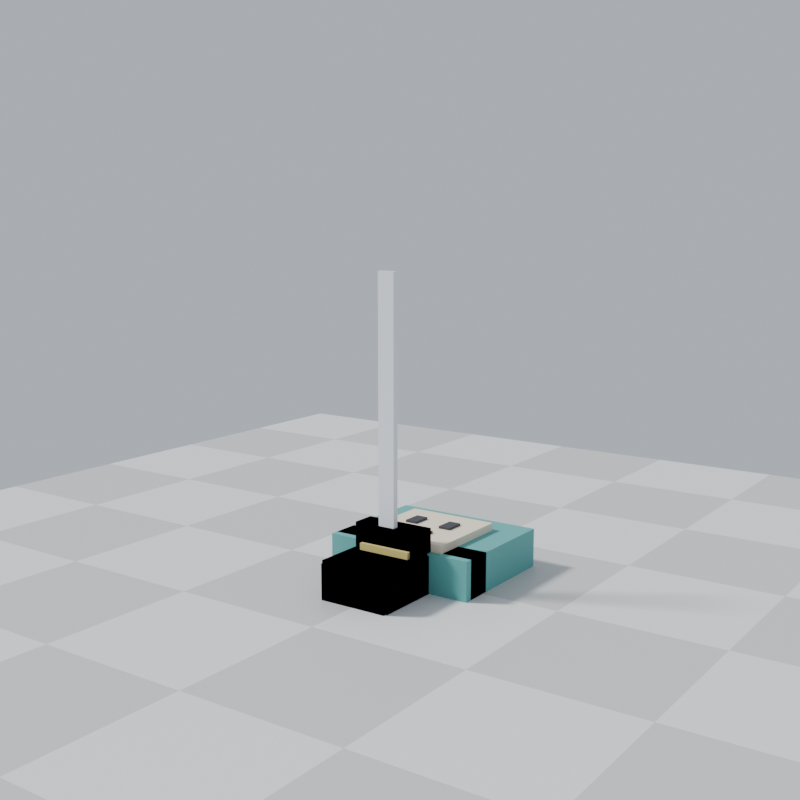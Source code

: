 # Source: sword_slash.blend  (saved by Blender 5.3.31; exported with 4.5.12 LTS)
import bpy
from mathutils import Matrix  # noqa: F401  (used for matrix-valued properties, if any)

bpy.ops.wm.read_factory_settings(use_empty=True)
scene = bpy.context.scene
scene.name = 'Scene'

# ---- materials (node trees are filled in below, after node groups)
mat_m_0_12_0_42_0_40 = bpy.data.materials.new('M_0.12_0.42_0.40')
mat_m_0_12_0_42_0_40.diffuse_color = (0.12, 0.42, 0.4, 1.0)
mat_m_0_93_0_80_0_62 = bpy.data.materials.new('M_0.93_0.80_0.62')
mat_m_0_93_0_80_0_62.diffuse_color = (0.93, 0.8, 0.62, 1.0)
mat_m_0_95_0_52_0_18 = bpy.data.materials.new('M_0.95_0.52_0.18')
mat_m_0_95_0_52_0_18.diffuse_color = (0.95, 0.52, 0.18, 1.0)
mat_m_0_25_0_48_0_92 = bpy.data.materials.new('M_0.25_0.48_0.92')
mat_m_0_25_0_48_0_92.diffuse_color = (0.25, 0.48, 0.92, 1.0)
mat_m_0_70_0_36_0_12 = bpy.data.materials.new('M_0.70_0.36_0.12')
mat_m_0_70_0_36_0_12.diffuse_color = (0.7, 0.36, 0.12, 1.0)
mat_m_0_16_0_30_0_66 = bpy.data.materials.new('M_0.16_0.30_0.66')
mat_m_0_16_0_30_0_66.diffuse_color = (0.16, 0.3, 0.66, 1.0)
mat_m_0_05_0_05_0_06 = bpy.data.materials.new('M_0.05_0.05_0.06')
mat_m_0_05_0_05_0_06.diffuse_color = (0.05, 0.05, 0.06, 1.0)
mat_m_0_75_0_62_0_20 = bpy.data.materials.new('M_0.75_0.62_0.20')
mat_m_0_75_0_62_0_20.diffuse_color = (0.75, 0.62, 0.2, 1.0)
mat_m_0_85_0_87_0_90 = bpy.data.materials.new('M_0.85_0.87_0.90')
mat_m_0_85_0_87_0_90.diffuse_color = (0.85, 0.87, 0.9, 1.0)
mat_floorchecker = bpy.data.materials.new('FloorChecker')
mat_flooredge = bpy.data.materials.new('FloorEdge')

# ---- material node trees
mat_m_0_12_0_42_0_40.use_nodes = True; mat_m_0_12_0_42_0_40.node_tree.nodes.clear()
_N = mat_m_0_12_0_42_0_40.node_tree.nodes; _L = mat_m_0_12_0_42_0_40.node_tree.links
n0 = _N.new('ShaderNodeBsdfPrincipled'); n0.name = 'Principled BSDF'; n0.location = (-200, 100)
n0.inputs[0].default_value = (0.12, 0.42, 0.4, 1.0)
n0.inputs[2].default_value = 0.65
n0.inputs[10].default_value = 0.005
n1 = _N.new('ShaderNodeOutputMaterial'); n1.name = 'Material Output'; n1.location = (200, 100)
_L.new(n0.outputs[0], n1.inputs[0])
n1.is_active_output = True
mat_m_0_93_0_80_0_62.use_nodes = True; mat_m_0_93_0_80_0_62.node_tree.nodes.clear()
_N = mat_m_0_93_0_80_0_62.node_tree.nodes; _L = mat_m_0_93_0_80_0_62.node_tree.links
n0 = _N.new('ShaderNodeBsdfPrincipled'); n0.name = 'Principled BSDF'; n0.location = (-200, 100)
n0.inputs[0].default_value = (0.93, 0.8, 0.62, 1.0)
n0.inputs[2].default_value = 0.65
n0.inputs[10].default_value = 0.005
n1 = _N.new('ShaderNodeOutputMaterial'); n1.name = 'Material Output'; n1.location = (200, 100)
_L.new(n0.outputs[0], n1.inputs[0])
n1.is_active_output = True
mat_m_0_95_0_52_0_18.use_nodes = True; mat_m_0_95_0_52_0_18.node_tree.nodes.clear()
_N = mat_m_0_95_0_52_0_18.node_tree.nodes; _L = mat_m_0_95_0_52_0_18.node_tree.links
n0 = _N.new('ShaderNodeBsdfPrincipled'); n0.name = 'Principled BSDF'; n0.location = (-200, 100)
n0.inputs[0].default_value = (0.95, 0.52, 0.18, 1.0)
n0.inputs[2].default_value = 0.65
n0.inputs[10].default_value = 0.005
n1 = _N.new('ShaderNodeOutputMaterial'); n1.name = 'Material Output'; n1.location = (200, 100)
_L.new(n0.outputs[0], n1.inputs[0])
n1.is_active_output = True
mat_m_0_25_0_48_0_92.use_nodes = True; mat_m_0_25_0_48_0_92.node_tree.nodes.clear()
_N = mat_m_0_25_0_48_0_92.node_tree.nodes; _L = mat_m_0_25_0_48_0_92.node_tree.links
n0 = _N.new('ShaderNodeBsdfPrincipled'); n0.name = 'Principled BSDF'; n0.location = (-200, 100)
n0.inputs[0].default_value = (0.25, 0.48, 0.92, 1.0)
n0.inputs[2].default_value = 0.65
n0.inputs[10].default_value = 0.005
n1 = _N.new('ShaderNodeOutputMaterial'); n1.name = 'Material Output'; n1.location = (200, 100)
_L.new(n0.outputs[0], n1.inputs[0])
n1.is_active_output = True
mat_m_0_70_0_36_0_12.use_nodes = True; mat_m_0_70_0_36_0_12.node_tree.nodes.clear()
_N = mat_m_0_70_0_36_0_12.node_tree.nodes; _L = mat_m_0_70_0_36_0_12.node_tree.links
n0 = _N.new('ShaderNodeBsdfPrincipled'); n0.name = 'Principled BSDF'; n0.location = (-200, 100)
n0.inputs[0].default_value = (0.7, 0.36, 0.12, 1.0)
n0.inputs[2].default_value = 0.65
n0.inputs[10].default_value = 0.005
n1 = _N.new('ShaderNodeOutputMaterial'); n1.name = 'Material Output'; n1.location = (200, 100)
_L.new(n0.outputs[0], n1.inputs[0])
n1.is_active_output = True
mat_m_0_16_0_30_0_66.use_nodes = True; mat_m_0_16_0_30_0_66.node_tree.nodes.clear()
_N = mat_m_0_16_0_30_0_66.node_tree.nodes; _L = mat_m_0_16_0_30_0_66.node_tree.links
n0 = _N.new('ShaderNodeBsdfPrincipled'); n0.name = 'Principled BSDF'; n0.location = (-200, 100)
n0.inputs[0].default_value = (0.16, 0.3, 0.66, 1.0)
n0.inputs[2].default_value = 0.65
n0.inputs[10].default_value = 0.005
n1 = _N.new('ShaderNodeOutputMaterial'); n1.name = 'Material Output'; n1.location = (200, 100)
_L.new(n0.outputs[0], n1.inputs[0])
n1.is_active_output = True
mat_m_0_05_0_05_0_06.use_nodes = True; mat_m_0_05_0_05_0_06.node_tree.nodes.clear()
_N = mat_m_0_05_0_05_0_06.node_tree.nodes; _L = mat_m_0_05_0_05_0_06.node_tree.links
n0 = _N.new('ShaderNodeBsdfPrincipled'); n0.name = 'Principled BSDF'; n0.location = (-200, 100)
n0.inputs[0].default_value = (0.05, 0.05, 0.06, 1.0)
n0.inputs[2].default_value = 0.65
n0.inputs[10].default_value = 0.005
n1 = _N.new('ShaderNodeOutputMaterial'); n1.name = 'Material Output'; n1.location = (200, 100)
_L.new(n0.outputs[0], n1.inputs[0])
n1.is_active_output = True
mat_m_0_75_0_62_0_20.use_nodes = True; mat_m_0_75_0_62_0_20.node_tree.nodes.clear()
_N = mat_m_0_75_0_62_0_20.node_tree.nodes; _L = mat_m_0_75_0_62_0_20.node_tree.links
n0 = _N.new('ShaderNodeBsdfPrincipled'); n0.name = 'Principled BSDF'; n0.location = (-200, 100)
n0.inputs[0].default_value = (0.75, 0.62, 0.2, 1.0)
n0.inputs[2].default_value = 0.65
n0.inputs[10].default_value = 0.005
n1 = _N.new('ShaderNodeOutputMaterial'); n1.name = 'Material Output'; n1.location = (200, 100)
_L.new(n0.outputs[0], n1.inputs[0])
n1.is_active_output = True
mat_m_0_85_0_87_0_90.use_nodes = True; mat_m_0_85_0_87_0_90.node_tree.nodes.clear()
_N = mat_m_0_85_0_87_0_90.node_tree.nodes; _L = mat_m_0_85_0_87_0_90.node_tree.links
n0 = _N.new('ShaderNodeBsdfPrincipled'); n0.name = 'Principled BSDF'; n0.location = (-200, 100)
n0.inputs[0].default_value = (0.85, 0.87, 0.9, 1.0)
n0.inputs[2].default_value = 0.65
n0.inputs[10].default_value = 0.005
n1 = _N.new('ShaderNodeOutputMaterial'); n1.name = 'Material Output'; n1.location = (200, 100)
_L.new(n0.outputs[0], n1.inputs[0])
n1.is_active_output = True
mat_floorchecker.use_nodes = True; mat_floorchecker.node_tree.nodes.clear()
_N = mat_floorchecker.node_tree.nodes; _L = mat_floorchecker.node_tree.links
n0 = _N.new('ShaderNodeBsdfPrincipled'); n0.name = 'Principled BSDF'; n0.location = (-200, 100)
n0.inputs[10].default_value = 0.005
n1 = _N.new('ShaderNodeOutputMaterial'); n1.name = 'Material Output'; n1.location = (200, 100)
n2 = _N.new('ShaderNodeTexChecker'); n2.name = 'Checker Texture'; n2.location = (0, 0)
n2.inputs[1].default_value = (0.82, 0.82, 0.8, 1.0)
n2.inputs[2].default_value = (0.62, 0.62, 0.6, 1.0)
n2.inputs[3].default_value = 8.0
n3 = _N.new('ShaderNodeTexCoord'); n3.name = 'Texture Coordinate'; n3.location = (0, 0)
_L.new(n0.outputs[0], n1.inputs[0])
_L.new(n3.outputs[2], n2.inputs[0])
_L.new(n2.outputs[0], n0.inputs[0])
n1.is_active_output = True
mat_flooredge.use_nodes = True; mat_flooredge.node_tree.nodes.clear()
_N = mat_flooredge.node_tree.nodes; _L = mat_flooredge.node_tree.links
n0 = _N.new('ShaderNodeBsdfPrincipled'); n0.name = 'Principled BSDF'; n0.location = (-200, 100)
n0.inputs[0].default_value = (0.18, 0.18, 0.2, 1.0)
n0.inputs[10].default_value = 0.005
n1 = _N.new('ShaderNodeOutputMaterial'); n1.name = 'Material Output'; n1.location = (200, 100)
_L.new(n0.outputs[0], n1.inputs[0])
n1.is_active_output = True

# ---- world
world_world = bpy.data.worlds.new('World'); scene.world = world_world
world_world.use_nodes = True; world_world.node_tree.nodes.clear()
_N = world_world.node_tree.nodes; _L = world_world.node_tree.links
n0 = _N.new('ShaderNodeBackground'); n0.name = 'Background'; n0.location = (-200, 100)
n0.inputs[0].default_value = (0.55, 0.6, 0.68, 1.0)
n0.inputs[1].default_value = 0.9
n1 = _N.new('ShaderNodeOutputWorld'); n1.name = 'World Output'; n1.location = (200, 100)
_L.new(n0.outputs[0], n1.inputs[0])
n1.is_active_output = True

# ---- cameras
cam_cam34 = bpy.data.cameras.new('Cam34')
cam_camside = bpy.data.cameras.new('CamSide')
cam_camside.type = 'ORTHO'
cam_camside.ortho_scale = 8.5

# ---- lights
light_sun = bpy.data.lights.new('Sun', 'SUN')
light_sun.angle = 0.1396
light_sun.energy = 3.2

# ---- meshes
me_lowertorso = bpy.data.meshes.new('LowerTorso')
me_lowertorso.from_pydata([(-1.0, -0.5, -0.225), (-1.0, -0.5, 0.225), (-1.0, 0.5, -0.225), (-1.0, 0.5, 0.225), (1.0, -0.5, -0.225), (1.0, -0.5, 0.225), (1.0, 0.5, -0.225), (1.0, 0.5, 0.225)], [], [(0, 1, 3, 2), (4, 6, 7, 5), (0, 4, 5, 1), (2, 3, 7, 6), (0, 2, 6, 4), (1, 5, 7, 3)])
me_lowertorso.materials.append(mat_m_0_12_0_42_0_40)
me_lowertorso.update()
me_uppertorso = bpy.data.meshes.new('UpperTorso')
me_uppertorso.from_pydata([(-1.0, -0.5, -0.775), (-1.0, -0.5, 0.775), (-1.0, 0.5, -0.775), (-1.0, 0.5, 0.775), (1.0, -0.5, -0.775), (1.0, -0.5, 0.775), (1.0, 0.5, -0.775), (1.0, 0.5, 0.775)], [], [(0, 1, 3, 2), (4, 6, 7, 5), (0, 4, 5, 1), (2, 3, 7, 6), (0, 2, 6, 4), (1, 5, 7, 3)])
me_uppertorso.materials.append(mat_m_0_12_0_42_0_40)
me_uppertorso.update()
me_head = bpy.data.meshes.new('Head')
me_head.from_pydata([(-0.6, -0.6, -0.6), (-0.6, -0.6, 0.6), (-0.6, 0.6, -0.6), (-0.6, 0.6, 0.6), (0.6, -0.6, -0.6), (0.6, -0.6, 0.6), (0.6, 0.6, -0.6), (0.6, 0.6, 0.6)], [], [(0, 1, 3, 2), (4, 6, 7, 5), (0, 4, 5, 1), (2, 3, 7, 6), (0, 2, 6, 4), (1, 5, 7, 3)])
me_head.materials.append(mat_m_0_93_0_80_0_62)
me_head.update()
me_leftupperarm = bpy.data.meshes.new('LeftUpperArm')
me_leftupperarm.from_pydata([(-0.45, -0.45, -0.575), (-0.45, -0.45, 0.575), (-0.45, 0.45, -0.575), (-0.45, 0.45, 0.575), (0.45, -0.45, -0.575), (0.45, -0.45, 0.575), (0.45, 0.45, -0.575), (0.45, 0.45, 0.575)], [], [(0, 1, 3, 2), (4, 6, 7, 5), (0, 4, 5, 1), (2, 3, 7, 6), (0, 2, 6, 4), (1, 5, 7, 3)])
me_leftupperarm.materials.append(mat_m_0_95_0_52_0_18)
me_leftupperarm.update()
me_leftlowerarm = bpy.data.meshes.new('LeftLowerArm')
me_leftlowerarm.from_pydata([(-0.425, -0.425, -0.5), (-0.425, -0.425, 0.5), (-0.425, 0.425, -0.5), (-0.425, 0.425, 0.5), (0.425, -0.425, -0.5), (0.425, -0.425, 0.5), (0.425, 0.425, -0.5), (0.425, 0.425, 0.5)], [], [(0, 1, 3, 2), (4, 6, 7, 5), (0, 4, 5, 1), (2, 3, 7, 6), (0, 2, 6, 4), (1, 5, 7, 3)])
me_leftlowerarm.materials.append(mat_m_0_95_0_52_0_18)
me_leftlowerarm.update()
me_lefthand = bpy.data.meshes.new('LeftHand')
me_lefthand.from_pydata([(-0.4, -0.4, -0.2), (-0.4, -0.4, 0.2), (-0.4, 0.4, -0.2), (-0.4, 0.4, 0.2), (0.4, -0.4, -0.2), (0.4, -0.4, 0.2), (0.4, 0.4, -0.2), (0.4, 0.4, 0.2)], [], [(0, 1, 3, 2), (4, 6, 7, 5), (0, 4, 5, 1), (2, 3, 7, 6), (0, 2, 6, 4), (1, 5, 7, 3)])
me_lefthand.materials.append(mat_m_0_95_0_52_0_18)
me_lefthand.update()
me_rightupperarm = bpy.data.meshes.new('RightUpperArm')
me_rightupperarm.from_pydata([(-0.45, -0.45, -0.575), (-0.45, -0.45, 0.575), (-0.45, 0.45, -0.575), (-0.45, 0.45, 0.575), (0.45, -0.45, -0.575), (0.45, -0.45, 0.575), (0.45, 0.45, -0.575), (0.45, 0.45, 0.575)], [], [(0, 1, 3, 2), (4, 6, 7, 5), (0, 4, 5, 1), (2, 3, 7, 6), (0, 2, 6, 4), (1, 5, 7, 3)])
me_rightupperarm.materials.append(mat_m_0_25_0_48_0_92)
me_rightupperarm.update()
me_rightlowerarm = bpy.data.meshes.new('RightLowerArm')
me_rightlowerarm.from_pydata([(-0.425, -0.425, -0.5), (-0.425, -0.425, 0.5), (-0.425, 0.425, -0.5), (-0.425, 0.425, 0.5), (0.425, -0.425, -0.5), (0.425, -0.425, 0.5), (0.425, 0.425, -0.5), (0.425, 0.425, 0.5)], [], [(0, 1, 3, 2), (4, 6, 7, 5), (0, 4, 5, 1), (2, 3, 7, 6), (0, 2, 6, 4), (1, 5, 7, 3)])
me_rightlowerarm.materials.append(mat_m_0_25_0_48_0_92)
me_rightlowerarm.update()
me_righthand = bpy.data.meshes.new('RightHand')
me_righthand.from_pydata([(-0.4, -0.4, -0.2), (-0.4, -0.4, 0.2), (-0.4, 0.4, -0.2), (-0.4, 0.4, 0.2), (0.4, -0.4, -0.2), (0.4, -0.4, 0.2), (0.4, 0.4, -0.2), (0.4, 0.4, 0.2)], [], [(0, 1, 3, 2), (4, 6, 7, 5), (0, 4, 5, 1), (2, 3, 7, 6), (0, 2, 6, 4), (1, 5, 7, 3)])
me_righthand.materials.append(mat_m_0_25_0_48_0_92)
me_righthand.update()
me_leftupperleg = bpy.data.meshes.new('LeftUpperLeg')
me_leftupperleg.from_pydata([(-0.475, -0.475, -0.475), (-0.475, -0.475, 0.475), (-0.475, 0.475, -0.475), (-0.475, 0.475, 0.475), (0.475, -0.475, -0.475), (0.475, -0.475, 0.475), (0.475, 0.475, -0.475), (0.475, 0.475, 0.475)], [], [(0, 1, 3, 2), (4, 6, 7, 5), (0, 4, 5, 1), (2, 3, 7, 6), (0, 2, 6, 4), (1, 5, 7, 3)])
me_leftupperleg.materials.append(mat_m_0_70_0_36_0_12)
me_leftupperleg.update()
me_leftlowerleg = bpy.data.meshes.new('LeftLowerLeg')
me_leftlowerleg.from_pydata([(-0.45, -0.45, -0.4), (-0.45, -0.45, 0.4), (-0.45, 0.45, -0.4), (-0.45, 0.45, 0.4), (0.45, -0.45, -0.4), (0.45, -0.45, 0.4), (0.45, 0.45, -0.4), (0.45, 0.45, 0.4)], [], [(0, 1, 3, 2), (4, 6, 7, 5), (0, 4, 5, 1), (2, 3, 7, 6), (0, 2, 6, 4), (1, 5, 7, 3)])
me_leftlowerleg.materials.append(mat_m_0_70_0_36_0_12)
me_leftlowerleg.update()
me_leftfoot = bpy.data.meshes.new('LeftFoot')
me_leftfoot.from_pydata([(-0.45, -0.65, -0.15), (-0.45, -0.65, 0.15), (-0.45, 0.65, -0.15), (-0.45, 0.65, 0.15), (0.45, -0.65, -0.15), (0.45, -0.65, 0.15), (0.45, 0.65, -0.15), (0.45, 0.65, 0.15)], [], [(0, 1, 3, 2), (4, 6, 7, 5), (0, 4, 5, 1), (2, 3, 7, 6), (0, 2, 6, 4), (1, 5, 7, 3)])
me_leftfoot.materials.append(mat_m_0_70_0_36_0_12)
me_leftfoot.update()
me_rightupperleg = bpy.data.meshes.new('RightUpperLeg')
me_rightupperleg.from_pydata([(-0.475, -0.475, -0.475), (-0.475, -0.475, 0.475), (-0.475, 0.475, -0.475), (-0.475, 0.475, 0.475), (0.475, -0.475, -0.475), (0.475, -0.475, 0.475), (0.475, 0.475, -0.475), (0.475, 0.475, 0.475)], [], [(0, 1, 3, 2), (4, 6, 7, 5), (0, 4, 5, 1), (2, 3, 7, 6), (0, 2, 6, 4), (1, 5, 7, 3)])
me_rightupperleg.materials.append(mat_m_0_16_0_30_0_66)
me_rightupperleg.update()
me_rightlowerleg = bpy.data.meshes.new('RightLowerLeg')
me_rightlowerleg.from_pydata([(-0.45, -0.45, -0.4), (-0.45, -0.45, 0.4), (-0.45, 0.45, -0.4), (-0.45, 0.45, 0.4), (0.45, -0.45, -0.4), (0.45, -0.45, 0.4), (0.45, 0.45, -0.4), (0.45, 0.45, 0.4)], [], [(0, 1, 3, 2), (4, 6, 7, 5), (0, 4, 5, 1), (2, 3, 7, 6), (0, 2, 6, 4), (1, 5, 7, 3)])
me_rightlowerleg.materials.append(mat_m_0_16_0_30_0_66)
me_rightlowerleg.update()
me_rightfoot = bpy.data.meshes.new('RightFoot')
me_rightfoot.from_pydata([(-0.45, -0.65, -0.15), (-0.45, -0.65, 0.15), (-0.45, 0.65, -0.15), (-0.45, 0.65, 0.15), (0.45, -0.65, -0.15), (0.45, -0.65, 0.15), (0.45, 0.65, -0.15), (0.45, 0.65, 0.15)], [], [(0, 1, 3, 2), (4, 6, 7, 5), (0, 4, 5, 1), (2, 3, 7, 6), (0, 2, 6, 4), (1, 5, 7, 3)])
me_rightfoot.materials.append(mat_m_0_16_0_30_0_66)
me_rightfoot.update()
me_eyel = bpy.data.meshes.new('EyeL')
me_eyel.from_pydata([(-0.08, -0.02, -0.13), (-0.08, -0.02, 0.13), (-0.08, 0.02, -0.13), (-0.08, 0.02, 0.13), (0.08, -0.02, -0.13), (0.08, -0.02, 0.13), (0.08, 0.02, -0.13), (0.08, 0.02, 0.13)], [], [(0, 1, 3, 2), (4, 6, 7, 5), (0, 4, 5, 1), (2, 3, 7, 6), (0, 2, 6, 4), (1, 5, 7, 3)])
me_eyel.materials.append(mat_m_0_05_0_05_0_06)
me_eyel.update()
me_eyer = bpy.data.meshes.new('EyeR')
me_eyer.from_pydata([(-0.08, -0.02, -0.13), (-0.08, -0.02, 0.13), (-0.08, 0.02, -0.13), (-0.08, 0.02, 0.13), (0.08, -0.02, -0.13), (0.08, -0.02, 0.13), (0.08, 0.02, -0.13), (0.08, 0.02, 0.13)], [], [(0, 1, 3, 2), (4, 6, 7, 5), (0, 4, 5, 1), (2, 3, 7, 6), (0, 2, 6, 4), (1, 5, 7, 3)])
me_eyer.materials.append(mat_m_0_05_0_05_0_06)
me_eyer.update()
me_mouth = bpy.data.meshes.new('Mouth')
me_mouth.from_pydata([(-0.225, -0.02, -0.035), (-0.225, -0.02, 0.035), (-0.225, 0.02, -0.035), (-0.225, 0.02, 0.035), (0.225, -0.02, -0.035), (0.225, -0.02, 0.035), (0.225, 0.02, -0.035), (0.225, 0.02, 0.035)], [], [(0, 1, 3, 2), (4, 6, 7, 5), (0, 4, 5, 1), (2, 3, 7, 6), (0, 2, 6, 4), (1, 5, 7, 3)])
me_mouth.materials.append(mat_m_0_05_0_05_0_06)
me_mouth.update()
me_swordgrip = bpy.data.meshes.new('SwordGrip')
me_swordgrip.from_pydata([(-0.09, -0.35, -0.09), (-0.09, -0.35, 0.09), (-0.09, 0.35, -0.09), (-0.09, 0.35, 0.09), (0.09, -0.35, -0.09), (0.09, -0.35, 0.09), (0.09, 0.35, -0.09), (0.09, 0.35, 0.09)], [], [(0, 1, 3, 2), (4, 6, 7, 5), (0, 4, 5, 1), (2, 3, 7, 6), (0, 2, 6, 4), (1, 5, 7, 3)])
me_swordgrip.materials.append(mat_m_0_05_0_05_0_06)
me_swordgrip.update()
me_swordguard = bpy.data.meshes.new('SwordGuard')
me_swordguard.from_pydata([(-0.35, -0.06, -0.1), (-0.35, -0.06, 0.1), (-0.35, 0.06, -0.1), (-0.35, 0.06, 0.1), (0.35, -0.06, -0.1), (0.35, -0.06, 0.1), (0.35, 0.06, -0.1), (0.35, 0.06, 0.1)], [], [(0, 1, 3, 2), (4, 6, 7, 5), (0, 4, 5, 1), (2, 3, 7, 6), (0, 2, 6, 4), (1, 5, 7, 3)])
me_swordguard.materials.append(mat_m_0_75_0_62_0_20)
me_swordguard.update()
me_swordblade = bpy.data.meshes.new('SwordBlade')
me_swordblade.from_pydata([(-0.11, -1.65, -0.04), (-0.11, -1.65, 0.04), (-0.11, 1.65, -0.04), (-0.11, 1.65, 0.04), (0.11, -1.65, -0.04), (0.11, -1.65, 0.04), (0.11, 1.65, -0.04), (0.11, 1.65, 0.04)], [], [(0, 1, 3, 2), (4, 6, 7, 5), (0, 4, 5, 1), (2, 3, 7, 6), (0, 2, 6, 4), (1, 5, 7, 3)])
me_swordblade.materials.append(mat_m_0_85_0_87_0_90)
me_swordblade.update()
me_floor = bpy.data.meshes.new('Floor')
me_floor.from_pydata([(-8.0, -8.0, 0.0), (8.0, -8.0, 0.0), (8.0, 8.0, 0.0), (-8.0, 8.0, 0.0)], [], [(0, 1, 2, 3)])
_uv = me_floor.uv_layers.new(name='UVMap')
_uv.uv.foreach_set('vector', [0.0, 0.0, 1.0, 0.0, 1.0, 1.0, 0.0, 1.0])
me_floor.materials.append(mat_floorchecker)
me_floor.update()
me_flooredge = bpy.data.meshes.new('FloorEdge')
me_flooredge.from_pydata([(-8.0, -8.0, -0.06), (-8.0, -8.0, -0.002), (-8.0, 8.0, -0.06), (-8.0, 8.0, -0.002), (8.0, -8.0, -0.06), (8.0, -8.0, -0.002), (8.0, 8.0, -0.06), (8.0, 8.0, -0.002)], [], [(0, 1, 3, 2), (4, 6, 7, 5), (0, 4, 5, 1), (2, 3, 7, 6), (0, 2, 6, 4), (1, 5, 7, 3)])
me_flooredge.materials.append(mat_flooredge)
me_flooredge.update()
arm_r15rig = bpy.data.armatures.new('R15Rig')  # bones are not reproduced

# ---- objects
ob_r15rig = bpy.data.objects.new('R15Rig', arm_r15rig)
ob_lowertorso = bpy.data.objects.new('LowerTorso', me_lowertorso)
ob_uppertorso = bpy.data.objects.new('UpperTorso', me_uppertorso)
ob_head = bpy.data.objects.new('Head', me_head)
ob_leftupperarm = bpy.data.objects.new('LeftUpperArm', me_leftupperarm)
ob_leftlowerarm = bpy.data.objects.new('LeftLowerArm', me_leftlowerarm)
ob_lefthand = bpy.data.objects.new('LeftHand', me_lefthand)
ob_rightupperarm = bpy.data.objects.new('RightUpperArm', me_rightupperarm)
ob_rightlowerarm = bpy.data.objects.new('RightLowerArm', me_rightlowerarm)
ob_righthand = bpy.data.objects.new('RightHand', me_righthand)
ob_leftupperleg = bpy.data.objects.new('LeftUpperLeg', me_leftupperleg)
ob_leftlowerleg = bpy.data.objects.new('LeftLowerLeg', me_leftlowerleg)
ob_leftfoot = bpy.data.objects.new('LeftFoot', me_leftfoot)
ob_rightupperleg = bpy.data.objects.new('RightUpperLeg', me_rightupperleg)
ob_rightlowerleg = bpy.data.objects.new('RightLowerLeg', me_rightlowerleg)
ob_rightfoot = bpy.data.objects.new('RightFoot', me_rightfoot)
ob_eyel = bpy.data.objects.new('EyeL', me_eyel)
ob_eyer = bpy.data.objects.new('EyeR', me_eyer)
ob_mouth = bpy.data.objects.new('Mouth', me_mouth)
ob_swordgrip = bpy.data.objects.new('SwordGrip', me_swordgrip)
ob_swordguard = bpy.data.objects.new('SwordGuard', me_swordguard)
ob_swordblade = bpy.data.objects.new('SwordBlade', me_swordblade)
ob_floor = bpy.data.objects.new('Floor', me_floor)
ob_flooredge = bpy.data.objects.new('FloorEdge', me_flooredge)
ob_cam34 = bpy.data.objects.new('Cam34', cam_cam34)
ob_camside = bpy.data.objects.new('CamSide', cam_camside)
ob_sun = bpy.data.objects.new('Sun', light_sun)

# ---- transforms, parenting, visibility, modifiers, constraints
ob_r15rig.location = (0.0, 0.0, 0.0)
ob_lowertorso.parent = ob_r15rig
ob_lowertorso.matrix_parent_inverse = Matrix(((1.0, -0.0, 0.0, -0.0), (-0.0, 0.0, 1.0, -2.3), (0.0, -1.0, 0.0, -0.0), (-0.0, 0.0, -0.0, 1.0)))
ob_lowertorso.location = (0.0, 0.0, 2.15)
ob_uppertorso.parent = ob_r15rig
ob_uppertorso.matrix_parent_inverse = Matrix(((1.0, -0.0, 0.0, -0.0), (-0.0, 0.0, 1.0, -2.65), (0.0, -1.0, 0.0, -0.0), (-0.0, 0.0, -0.0, 1.0)))
ob_uppertorso.location = (0.0, 0.0, 3.15)
ob_head.parent = ob_r15rig
ob_head.matrix_parent_inverse = Matrix(((1.0, -0.0, 0.0, -0.0), (-0.0, 0.0, 1.0, -4.25), (0.0, -1.0, 0.0, -0.0), (-0.0, 0.0, -0.0, 1.0)))
ob_head.location = (0.0, 0.0, 4.55)
ob_leftupperarm.parent = ob_r15rig
ob_leftupperarm.matrix_parent_inverse = Matrix(((1.0, -0.0, 0.0, -1.5), (-0.0, 0.0, 1.0, -4.05), (0.0, -1.0, 0.0, -0.0), (-0.0, 0.0, -0.0, 1.0)))
ob_leftupperarm.location = (1.5, 0.0, 3.35)
ob_leftlowerarm.parent = ob_r15rig
ob_leftlowerarm.matrix_parent_inverse = Matrix(((1.0, -0.0, 0.0, -1.5), (-0.0, 0.0, 1.0, -3.1), (0.0, -1.0, 0.0, -0.0), (-0.0, 0.0, -0.0, 1.0)))
ob_leftlowerarm.location = (1.5, 0.0, 2.35)
ob_lefthand.parent = ob_r15rig
ob_lefthand.matrix_parent_inverse = Matrix(((1.0, -0.0, 0.0, -1.5), (-0.0, 0.0, 1.0, -2.15), (0.0, -1.0, 0.0, -0.0), (-0.0, 0.0, -0.0, 1.0)))
ob_lefthand.location = (1.5, 0.0, 1.65)
ob_rightupperarm.parent = ob_r15rig
ob_rightupperarm.matrix_parent_inverse = Matrix(((1.0, -0.0, -0.0, 1.5), (-0.0, 0.0, 1.0, -4.05), (0.0, -1.0, 0.0, -0.0), (-0.0, 0.0, -0.0, 1.0)))
ob_rightupperarm.location = (-1.5, 0.0, 3.35)
ob_rightlowerarm.parent = ob_r15rig
ob_rightlowerarm.matrix_parent_inverse = Matrix(((1.0, -0.0, -0.0, 1.5), (-0.0, 0.0, 1.0, -3.1), (0.0, -1.0, 0.0, -0.0), (-0.0, 0.0, -0.0, 1.0)))
ob_rightlowerarm.location = (-1.5, 0.0, 2.35)
ob_righthand.parent = ob_r15rig
ob_righthand.matrix_parent_inverse = Matrix(((1.0, -0.0, -0.0, 1.5), (-0.0, 0.0, 1.0, -2.15), (0.0, -1.0, 0.0, -0.0), (-0.0, 0.0, -0.0, 1.0)))
ob_righthand.location = (-1.5, 0.0, 1.65)
ob_leftupperleg.parent = ob_r15rig
ob_leftupperleg.matrix_parent_inverse = Matrix(((1.0, -0.0, 0.0, -0.5), (-0.0, 0.0, 1.0, -2.25), (0.0, -1.0, 0.0, -0.0), (-0.0, 0.0, -0.0, 1.0)))
ob_leftupperleg.location = (0.5, 0.0, 1.5)
ob_leftlowerleg.parent = ob_r15rig
ob_leftlowerleg.matrix_parent_inverse = Matrix(((1.0, -0.0, 0.0, -0.5), (-0.0, 0.0, 1.0, -1.35), (0.0, -1.0, 0.0, -0.0), (-0.0, 0.0, -0.0, 1.0)))
ob_leftlowerleg.location = (0.5, 0.0, 0.65)
ob_leftfoot.parent = ob_r15rig
ob_leftfoot.matrix_parent_inverse = Matrix(((1.0, -0.0, 0.0, -0.5), (-0.0, 0.0, 1.0, -0.6), (0.0, -1.0, 0.0, -0.0), (-0.0, 0.0, -0.0, 1.0)))
ob_leftfoot.location = (0.5, -0.15, 0.15)
ob_rightupperleg.parent = ob_r15rig
ob_rightupperleg.matrix_parent_inverse = Matrix(((1.0, -0.0, -0.0, 0.5), (-0.0, 0.0, 1.0, -2.25), (0.0, -1.0, 0.0, -0.0), (-0.0, 0.0, -0.0, 1.0)))
ob_rightupperleg.location = (-0.5, 0.0, 1.5)
ob_rightlowerleg.parent = ob_r15rig
ob_rightlowerleg.matrix_parent_inverse = Matrix(((1.0, -0.0, -0.0, 0.5), (-0.0, 0.0, 1.0, -1.35), (0.0, -1.0, 0.0, -0.0), (-0.0, 0.0, -0.0, 1.0)))
ob_rightlowerleg.location = (-0.5, 0.0, 0.65)
ob_rightfoot.parent = ob_r15rig
ob_rightfoot.matrix_parent_inverse = Matrix(((1.0, -0.0, -0.0, 0.5), (-0.0, 0.0, 1.0, -0.6), (0.0, -1.0, 0.0, -0.0), (-0.0, 0.0, -0.0, 1.0)))
ob_rightfoot.location = (-0.5, -0.15, 0.15)
ob_eyel.parent = ob_r15rig
ob_eyel.matrix_parent_inverse = Matrix(((1.0, -0.0, 0.0, -0.0), (-0.0, 0.0, 1.0, -4.25), (0.0, -1.0, 0.0, -0.0), (-0.0, 0.0, -0.0, 1.0)))
ob_eyel.location = (0.25, -0.61, 4.68)
ob_eyer.parent = ob_r15rig
ob_eyer.matrix_parent_inverse = Matrix(((1.0, -0.0, 0.0, -0.0), (-0.0, 0.0, 1.0, -4.25), (0.0, -1.0, 0.0, -0.0), (-0.0, 0.0, -0.0, 1.0)))
ob_eyer.location = (-0.25, -0.61, 4.68)
ob_mouth.parent = ob_r15rig
ob_mouth.matrix_parent_inverse = Matrix(((1.0, -0.0, 0.0, -0.0), (-0.0, 0.0, 1.0, -4.25), (0.0, -1.0, 0.0, -0.0), (-0.0, 0.0, -0.0, 1.0)))
ob_mouth.location = (0.0, -0.61, 4.3)
ob_swordgrip.parent = ob_r15rig
ob_swordgrip.matrix_parent_inverse = Matrix(((1.0, -0.0, -0.0, 1.5), (-0.0, 0.0, 1.0, -2.15), (0.0, -1.0, 0.0, -0.0), (-0.0, 0.0, -0.0, 1.0)))
ob_swordgrip.location = (-1.5, -0.1, 1.6)
ob_swordguard.parent = ob_r15rig
ob_swordguard.matrix_parent_inverse = Matrix(((1.0, -0.0, -0.0, 1.5), (-0.0, 0.0, 1.0, -2.15), (0.0, -1.0, 0.0, -0.0), (-0.0, 0.0, -0.0, 1.0)))
ob_swordguard.location = (-1.5, -0.5, 1.6)
ob_swordblade.parent = ob_r15rig
ob_swordblade.matrix_parent_inverse = Matrix(((1.0, -0.0, -0.0, 1.5), (-0.0, 0.0, 1.0, -2.15), (0.0, -1.0, 0.0, -0.0), (-0.0, 0.0, -0.0, 1.0)))
ob_swordblade.location = (-1.5, -2.2, 1.6)
ob_floor.location = (0.0, 0.0, 0.0)
ob_flooredge.location = (0.0, 0.0, 0.0)
ob_cam34.location = (7.5, -11.0, 4.6)
ob_cam34.rotation_euler = (1.397, -3.907e-08, 0.6114)
ob_camside.location = (-14.0, 0.0, 2.6)
ob_camside.rotation_euler = (1.571, -0.0, -1.571)
ob_sun.location = (0.0, 0.0, 0.0)
ob_sun.rotation_euler = (0.6981, -0.4363, -0.6109)

# ---- collection membership
scene.collection.objects.link(ob_r15rig)
scene.collection.objects.link(ob_lowertorso)
scene.collection.objects.link(ob_uppertorso)
scene.collection.objects.link(ob_head)
scene.collection.objects.link(ob_leftupperarm)
scene.collection.objects.link(ob_leftlowerarm)
scene.collection.objects.link(ob_lefthand)
scene.collection.objects.link(ob_rightupperarm)
scene.collection.objects.link(ob_rightlowerarm)
scene.collection.objects.link(ob_righthand)
scene.collection.objects.link(ob_leftupperleg)
scene.collection.objects.link(ob_leftlowerleg)
scene.collection.objects.link(ob_leftfoot)
scene.collection.objects.link(ob_rightupperleg)
scene.collection.objects.link(ob_rightlowerleg)
scene.collection.objects.link(ob_rightfoot)
scene.collection.objects.link(ob_eyel)
scene.collection.objects.link(ob_eyer)
scene.collection.objects.link(ob_mouth)
scene.collection.objects.link(ob_swordgrip)
scene.collection.objects.link(ob_swordguard)
scene.collection.objects.link(ob_swordblade)
scene.collection.objects.link(ob_floor)
scene.collection.objects.link(ob_flooredge)
scene.collection.objects.link(ob_cam34)
scene.collection.objects.link(ob_camside)
scene.collection.objects.link(ob_sun)

# ---- scene / render settings (as saved in the file)
scene.camera = ob_cam34
scene.frame_start = 0; scene.frame_end = 30; scene.frame_set(30)
scene.render.engine = 'CYCLES'
scene.render.resolution_x = 220
scene.render.resolution_y = 220
scene.render.fps = 30
scene.render.bake_bias = 0.0
scene.render.bake_samples = 0
scene.render.use_persistent_data = True
scene.render.compositor_device = 'GPU'
scene.cycles.use_denoising = False
scene.cycles.samples = 12
scene.cycles.max_bounces = 2
scene.eevee.use_volume_custom_range = False
scene.eevee.fast_gi_thickness_near = 0.1
scene.eevee.fast_gi_thickness_far = 0.0
scene.eevee.ray_tracing_options.screen_trace_thickness = 0.1
bpy.context.view_layer.update()
